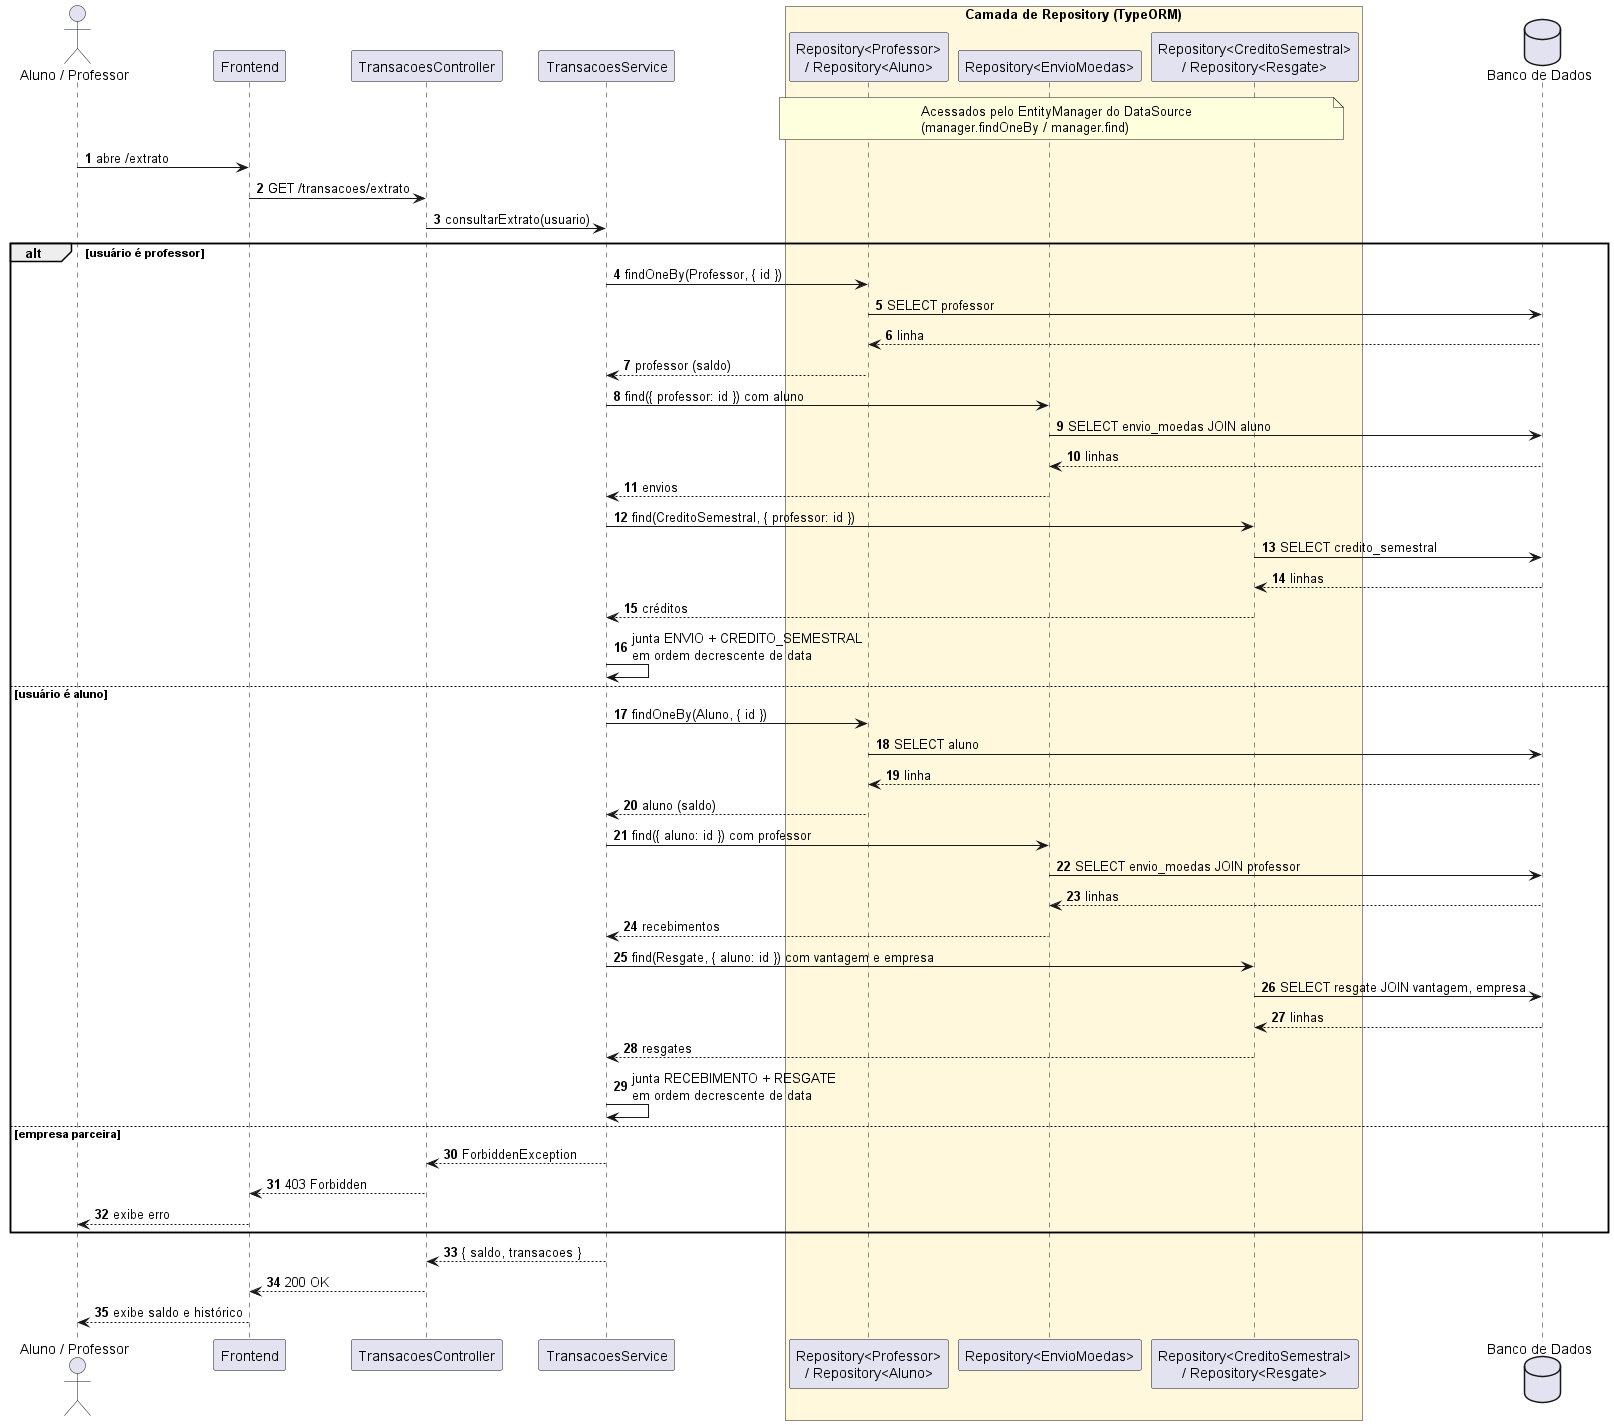

The diagram above was rendered by PlantUML. Its source (embedded in the PNG):
@startuml uc05_consultar_extrato
' =====================================================================
' Sistema de Moeda Estudantil
' Diagrama de Sequencia - UC05 Consultar extrato (HU06 / HU10)
' Fonte versionada em docs/diagramas/sequencia/uc05-consultar-extrato.puml
' =====================================================================

skinparam shadowing false
autonumber

actor "Aluno / Professor" as Usuario
participant Frontend
participant "TransacoesController" as Controller
participant "TransacoesService" as Service
box "Camada de Repository (TypeORM)" #FFF8DC
  participant "Repository<Professor>\n/ Repository<Aluno>" as PerfilRepo
  participant "Repository<EnvioMoedas>" as EnvioRepo
  participant "Repository<CreditoSemestral>\n/ Repository<Resgate>" as HistRepo
end box
database "Banco de Dados" as BD

note over PerfilRepo, HistRepo : Acessados pelo EntityManager do DataSource\n(manager.findOneBy / manager.find)

Usuario -> Frontend : abre /extrato
Frontend -> Controller : GET /transacoes/extrato
Controller -> Service : consultarExtrato(usuario)

alt usuário é professor
  Service -> PerfilRepo : findOneBy(Professor, { id })
  PerfilRepo -> BD : SELECT professor
  BD --> PerfilRepo : linha
  PerfilRepo --> Service : professor (saldo)
  Service -> EnvioRepo : find({ professor: id }) com aluno
  EnvioRepo -> BD : SELECT envio_moedas JOIN aluno
  BD --> EnvioRepo : linhas
  EnvioRepo --> Service : envios
  Service -> HistRepo : find(CreditoSemestral, { professor: id })
  HistRepo -> BD : SELECT credito_semestral
  BD --> HistRepo : linhas
  HistRepo --> Service : créditos
  Service -> Service : junta ENVIO + CREDITO_SEMESTRAL\nem ordem decrescente de data
else usuário é aluno
  Service -> PerfilRepo : findOneBy(Aluno, { id })
  PerfilRepo -> BD : SELECT aluno
  BD --> PerfilRepo : linha
  PerfilRepo --> Service : aluno (saldo)
  Service -> EnvioRepo : find({ aluno: id }) com professor
  EnvioRepo -> BD : SELECT envio_moedas JOIN professor
  BD --> EnvioRepo : linhas
  EnvioRepo --> Service : recebimentos
  Service -> HistRepo : find(Resgate, { aluno: id }) com vantagem e empresa
  HistRepo -> BD : SELECT resgate JOIN vantagem, empresa
  BD --> HistRepo : linhas
  HistRepo --> Service : resgates
  Service -> Service : junta RECEBIMENTO + RESGATE\nem ordem decrescente de data
else empresa parceira
  Service --> Controller : ForbiddenException
  Controller --> Frontend : 403 Forbidden
  Frontend --> Usuario : exibe erro
end

Service --> Controller : { saldo, transacoes }
Controller --> Frontend : 200 OK
Frontend --> Usuario : exibe saldo e histórico

@enduml